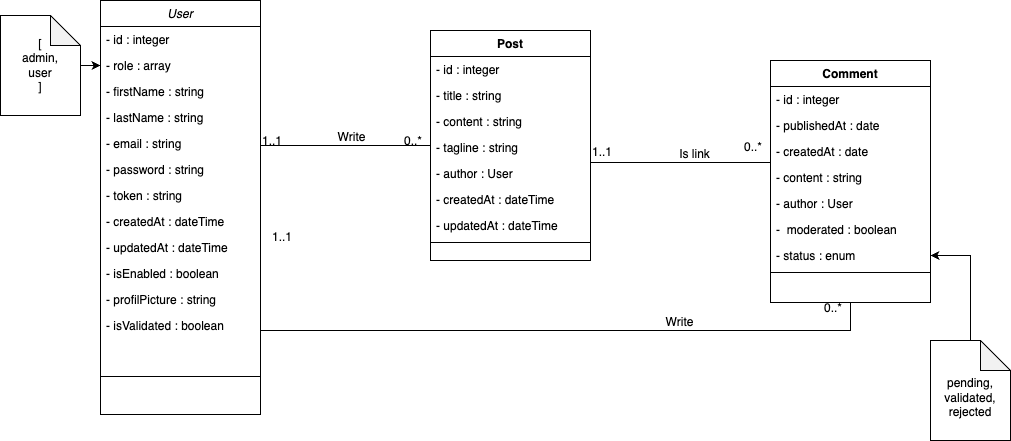

The diagram above was exported from draw.io. Its source (the exported page's mxGraphModel, read from the mxfile embedded in the PNG):
<mxGraphModel dx="954" dy="623" grid="1" gridSize="10" guides="1" tooltips="1" connect="1" arrows="1" fold="1" page="1" pageScale="1" pageWidth="827" pageHeight="1169" math="0" shadow="0">
  <root>
    <mxCell id="WIyWlLk6GJQsqaUBKTNV-0" />
    <mxCell id="WIyWlLk6GJQsqaUBKTNV-1" parent="WIyWlLk6GJQsqaUBKTNV-0" />
    <mxCell id="zkfFHV4jXpPFQw0GAbJ--0" value="User" style="swimlane;fontStyle=2;align=center;verticalAlign=top;childLayout=stackLayout;horizontal=1;startSize=26;horizontalStack=0;resizeParent=1;resizeLast=0;collapsible=1;marginBottom=0;rounded=0;shadow=0;strokeWidth=1;" parent="WIyWlLk6GJQsqaUBKTNV-1" vertex="1">
      <mxGeometry x="200" y="40" width="160" height="414" as="geometry">
        <mxRectangle x="220" y="120" width="160" height="26" as="alternateBounds" />
      </mxGeometry>
    </mxCell>
    <mxCell id="zkfFHV4jXpPFQw0GAbJ--2" value="- id : integer" style="text;align=left;verticalAlign=top;spacingLeft=4;spacingRight=4;overflow=hidden;rotatable=0;points=[[0,0.5],[1,0.5]];portConstraint=eastwest;rounded=0;shadow=0;html=0;" parent="zkfFHV4jXpPFQw0GAbJ--0" vertex="1">
      <mxGeometry y="26" width="160" height="26" as="geometry" />
    </mxCell>
    <mxCell id="9HyeJlbNy_d6b423eOIl-0" value="- role : array" style="text;align=left;verticalAlign=top;spacingLeft=4;spacingRight=4;overflow=hidden;rotatable=0;points=[[0,0.5],[1,0.5]];portConstraint=eastwest;" parent="zkfFHV4jXpPFQw0GAbJ--0" vertex="1">
      <mxGeometry y="52" width="160" height="26" as="geometry" />
    </mxCell>
    <mxCell id="9HyeJlbNy_d6b423eOIl-2" value="- firstName : string" style="text;align=left;verticalAlign=top;spacingLeft=4;spacingRight=4;overflow=hidden;rotatable=0;points=[[0,0.5],[1,0.5]];portConstraint=eastwest;" parent="zkfFHV4jXpPFQw0GAbJ--0" vertex="1">
      <mxGeometry y="78" width="160" height="26" as="geometry" />
    </mxCell>
    <mxCell id="9HyeJlbNy_d6b423eOIl-4" value="- lastName : string" style="text;align=left;verticalAlign=top;spacingLeft=4;spacingRight=4;overflow=hidden;rotatable=0;points=[[0,0.5],[1,0.5]];portConstraint=eastwest;" parent="zkfFHV4jXpPFQw0GAbJ--0" vertex="1">
      <mxGeometry y="104" width="160" height="26" as="geometry" />
    </mxCell>
    <mxCell id="9HyeJlbNy_d6b423eOIl-5" value="- email : string" style="text;align=left;verticalAlign=top;spacingLeft=4;spacingRight=4;overflow=hidden;rotatable=0;points=[[0,0.5],[1,0.5]];portConstraint=eastwest;" parent="zkfFHV4jXpPFQw0GAbJ--0" vertex="1">
      <mxGeometry y="130" width="160" height="26" as="geometry" />
    </mxCell>
    <mxCell id="9HyeJlbNy_d6b423eOIl-6" value="- password : string" style="text;align=left;verticalAlign=top;spacingLeft=4;spacingRight=4;overflow=hidden;rotatable=0;points=[[0,0.5],[1,0.5]];portConstraint=eastwest;" parent="zkfFHV4jXpPFQw0GAbJ--0" vertex="1">
      <mxGeometry y="156" width="160" height="26" as="geometry" />
    </mxCell>
    <mxCell id="z_CKDEHYzZhvOpqoXpLN-0" value="- token : string" style="text;align=left;verticalAlign=top;spacingLeft=4;spacingRight=4;overflow=hidden;rotatable=0;points=[[0,0.5],[1,0.5]];portConstraint=eastwest;" parent="zkfFHV4jXpPFQw0GAbJ--0" vertex="1">
      <mxGeometry y="182" width="160" height="26" as="geometry" />
    </mxCell>
    <mxCell id="9HyeJlbNy_d6b423eOIl-3" value="- createdAt : dateTime" style="text;align=left;verticalAlign=top;spacingLeft=4;spacingRight=4;overflow=hidden;rotatable=0;points=[[0,0.5],[1,0.5]];portConstraint=eastwest;" parent="zkfFHV4jXpPFQw0GAbJ--0" vertex="1">
      <mxGeometry y="208" width="160" height="26" as="geometry" />
    </mxCell>
    <mxCell id="9HyeJlbNy_d6b423eOIl-7" value="- updatedAt : dateTime" style="text;align=left;verticalAlign=top;spacingLeft=4;spacingRight=4;overflow=hidden;rotatable=0;points=[[0,0.5],[1,0.5]];portConstraint=eastwest;" parent="zkfFHV4jXpPFQw0GAbJ--0" vertex="1">
      <mxGeometry y="234" width="160" height="26" as="geometry" />
    </mxCell>
    <mxCell id="9HyeJlbNy_d6b423eOIl-23" value="- isEnabled : boolean" style="text;align=left;verticalAlign=top;spacingLeft=4;spacingRight=4;overflow=hidden;rotatable=0;points=[[0,0.5],[1,0.5]];portConstraint=eastwest;" parent="zkfFHV4jXpPFQw0GAbJ--0" vertex="1">
      <mxGeometry y="260" width="160" height="26" as="geometry" />
    </mxCell>
    <mxCell id="9HyeJlbNy_d6b423eOIl-25" value="- profilPicture : string" style="text;align=left;verticalAlign=top;spacingLeft=4;spacingRight=4;overflow=hidden;rotatable=0;points=[[0,0.5],[1,0.5]];portConstraint=eastwest;" parent="zkfFHV4jXpPFQw0GAbJ--0" vertex="1">
      <mxGeometry y="286" width="160" height="26" as="geometry" />
    </mxCell>
    <mxCell id="z_CKDEHYzZhvOpqoXpLN-1" value="- isValidated : boolean" style="text;align=left;verticalAlign=top;spacingLeft=4;spacingRight=4;overflow=hidden;rotatable=0;points=[[0,0.5],[1,0.5]];portConstraint=eastwest;" parent="zkfFHV4jXpPFQw0GAbJ--0" vertex="1">
      <mxGeometry y="312" width="160" height="26" as="geometry" />
    </mxCell>
    <mxCell id="zkfFHV4jXpPFQw0GAbJ--4" value="" style="line;html=1;strokeWidth=1;align=left;verticalAlign=middle;spacingTop=-1;spacingLeft=3;spacingRight=3;rotatable=0;labelPosition=right;points=[];portConstraint=eastwest;" parent="zkfFHV4jXpPFQw0GAbJ--0" vertex="1">
      <mxGeometry y="338" width="160" height="76" as="geometry" />
    </mxCell>
    <mxCell id="zkfFHV4jXpPFQw0GAbJ--17" value="Post" style="swimlane;fontStyle=1;align=center;verticalAlign=top;childLayout=stackLayout;horizontal=1;startSize=26;horizontalStack=0;resizeParent=1;resizeLast=0;collapsible=1;marginBottom=0;rounded=0;shadow=0;strokeWidth=1;" parent="WIyWlLk6GJQsqaUBKTNV-1" vertex="1">
      <mxGeometry x="530" y="70" width="160" height="230" as="geometry">
        <mxRectangle x="550" y="140" width="160" height="26" as="alternateBounds" />
      </mxGeometry>
    </mxCell>
    <mxCell id="zkfFHV4jXpPFQw0GAbJ--18" value="- id : integer" style="text;align=left;verticalAlign=top;spacingLeft=4;spacingRight=4;overflow=hidden;rotatable=0;points=[[0,0.5],[1,0.5]];portConstraint=eastwest;" parent="zkfFHV4jXpPFQw0GAbJ--17" vertex="1">
      <mxGeometry y="26" width="160" height="26" as="geometry" />
    </mxCell>
    <mxCell id="zkfFHV4jXpPFQw0GAbJ--19" value="- title : string" style="text;align=left;verticalAlign=top;spacingLeft=4;spacingRight=4;overflow=hidden;rotatable=0;points=[[0,0.5],[1,0.5]];portConstraint=eastwest;rounded=0;shadow=0;html=0;" parent="zkfFHV4jXpPFQw0GAbJ--17" vertex="1">
      <mxGeometry y="52" width="160" height="26" as="geometry" />
    </mxCell>
    <mxCell id="zkfFHV4jXpPFQw0GAbJ--20" value="- content : string" style="text;align=left;verticalAlign=top;spacingLeft=4;spacingRight=4;overflow=hidden;rotatable=0;points=[[0,0.5],[1,0.5]];portConstraint=eastwest;rounded=0;shadow=0;html=0;" parent="zkfFHV4jXpPFQw0GAbJ--17" vertex="1">
      <mxGeometry y="78" width="160" height="26" as="geometry" />
    </mxCell>
    <mxCell id="zkfFHV4jXpPFQw0GAbJ--21" value="- tagline : string" style="text;align=left;verticalAlign=top;spacingLeft=4;spacingRight=4;overflow=hidden;rotatable=0;points=[[0,0.5],[1,0.5]];portConstraint=eastwest;rounded=0;shadow=0;html=0;" parent="zkfFHV4jXpPFQw0GAbJ--17" vertex="1">
      <mxGeometry y="104" width="160" height="26" as="geometry" />
    </mxCell>
    <mxCell id="9HyeJlbNy_d6b423eOIl-27" value="- author : User" style="text;align=left;verticalAlign=top;spacingLeft=4;spacingRight=4;overflow=hidden;rotatable=0;points=[[0,0.5],[1,0.5]];portConstraint=eastwest;rounded=0;shadow=0;html=0;" parent="zkfFHV4jXpPFQw0GAbJ--17" vertex="1">
      <mxGeometry y="130" width="160" height="26" as="geometry" />
    </mxCell>
    <mxCell id="zkfFHV4jXpPFQw0GAbJ--22" value="- createdAt : dateTime" style="text;align=left;verticalAlign=top;spacingLeft=4;spacingRight=4;overflow=hidden;rotatable=0;points=[[0,0.5],[1,0.5]];portConstraint=eastwest;rounded=0;shadow=0;html=0;" parent="zkfFHV4jXpPFQw0GAbJ--17" vertex="1">
      <mxGeometry y="156" width="160" height="26" as="geometry" />
    </mxCell>
    <mxCell id="9HyeJlbNy_d6b423eOIl-28" value="- updatedAt : dateTime" style="text;align=left;verticalAlign=top;spacingLeft=4;spacingRight=4;overflow=hidden;rotatable=0;points=[[0,0.5],[1,0.5]];portConstraint=eastwest;rounded=0;shadow=0;html=0;" parent="zkfFHV4jXpPFQw0GAbJ--17" vertex="1">
      <mxGeometry y="182" width="160" height="26" as="geometry" />
    </mxCell>
    <mxCell id="zkfFHV4jXpPFQw0GAbJ--23" value="" style="line;html=1;strokeWidth=1;align=left;verticalAlign=middle;spacingTop=-1;spacingLeft=3;spacingRight=3;rotatable=0;labelPosition=right;points=[];portConstraint=eastwest;" parent="zkfFHV4jXpPFQw0GAbJ--17" vertex="1">
      <mxGeometry y="208" width="160" height="8" as="geometry" />
    </mxCell>
    <mxCell id="zkfFHV4jXpPFQw0GAbJ--26" value="" style="endArrow=none;shadow=0;strokeWidth=1;rounded=0;endFill=0;edgeStyle=elbowEdgeStyle;elbow=vertical;" parent="WIyWlLk6GJQsqaUBKTNV-1" source="zkfFHV4jXpPFQw0GAbJ--0" target="zkfFHV4jXpPFQw0GAbJ--17" edge="1">
      <mxGeometry x="0.5" y="41" relative="1" as="geometry">
        <mxPoint x="380" y="192" as="sourcePoint" />
        <mxPoint x="540" y="192" as="targetPoint" />
        <mxPoint x="-40" y="32" as="offset" />
      </mxGeometry>
    </mxCell>
    <mxCell id="zkfFHV4jXpPFQw0GAbJ--27" value="1..1" style="resizable=0;align=left;verticalAlign=bottom;labelBackgroundColor=none;fontSize=12;" parent="zkfFHV4jXpPFQw0GAbJ--26" connectable="0" vertex="1">
      <mxGeometry x="-1" relative="1" as="geometry">
        <mxPoint y="4" as="offset" />
      </mxGeometry>
    </mxCell>
    <mxCell id="zkfFHV4jXpPFQw0GAbJ--28" value="0..*" style="resizable=0;align=right;verticalAlign=bottom;labelBackgroundColor=none;fontSize=12;" parent="zkfFHV4jXpPFQw0GAbJ--26" connectable="0" vertex="1">
      <mxGeometry x="1" relative="1" as="geometry">
        <mxPoint x="-7" y="4" as="offset" />
      </mxGeometry>
    </mxCell>
    <mxCell id="zkfFHV4jXpPFQw0GAbJ--29" value="Write" style="text;html=1;resizable=0;points=[];;align=center;verticalAlign=middle;labelBackgroundColor=none;rounded=0;shadow=0;strokeWidth=1;fontSize=12;" parent="zkfFHV4jXpPFQw0GAbJ--26" vertex="1" connectable="0">
      <mxGeometry x="0.5" y="49" relative="1" as="geometry">
        <mxPoint x="-38" y="40" as="offset" />
      </mxGeometry>
    </mxCell>
    <mxCell id="9HyeJlbNy_d6b423eOIl-8" value="Comment" style="swimlane;fontStyle=1;align=center;verticalAlign=top;childLayout=stackLayout;horizontal=1;startSize=26;horizontalStack=0;resizeParent=1;resizeLast=0;collapsible=1;marginBottom=0;rounded=0;shadow=0;strokeWidth=1;" parent="WIyWlLk6GJQsqaUBKTNV-1" vertex="1">
      <mxGeometry x="870" y="100" width="160" height="242" as="geometry">
        <mxRectangle x="550" y="140" width="160" height="26" as="alternateBounds" />
      </mxGeometry>
    </mxCell>
    <mxCell id="9HyeJlbNy_d6b423eOIl-9" value="- id : integer" style="text;align=left;verticalAlign=top;spacingLeft=4;spacingRight=4;overflow=hidden;rotatable=0;points=[[0,0.5],[1,0.5]];portConstraint=eastwest;" parent="9HyeJlbNy_d6b423eOIl-8" vertex="1">
      <mxGeometry y="26" width="160" height="26" as="geometry" />
    </mxCell>
    <mxCell id="9HyeJlbNy_d6b423eOIl-11" value="- publishedAt : date" style="text;align=left;verticalAlign=top;spacingLeft=4;spacingRight=4;overflow=hidden;rotatable=0;points=[[0,0.5],[1,0.5]];portConstraint=eastwest;rounded=0;shadow=0;html=0;" parent="9HyeJlbNy_d6b423eOIl-8" vertex="1">
      <mxGeometry y="52" width="160" height="26" as="geometry" />
    </mxCell>
    <mxCell id="9HyeJlbNy_d6b423eOIl-12" value="- createdAt : date" style="text;align=left;verticalAlign=top;spacingLeft=4;spacingRight=4;overflow=hidden;rotatable=0;points=[[0,0.5],[1,0.5]];portConstraint=eastwest;rounded=0;shadow=0;html=0;" parent="9HyeJlbNy_d6b423eOIl-8" vertex="1">
      <mxGeometry y="78" width="160" height="26" as="geometry" />
    </mxCell>
    <mxCell id="9HyeJlbNy_d6b423eOIl-13" value="- content : string" style="text;align=left;verticalAlign=top;spacingLeft=4;spacingRight=4;overflow=hidden;rotatable=0;points=[[0,0.5],[1,0.5]];portConstraint=eastwest;rounded=0;shadow=0;html=0;" parent="9HyeJlbNy_d6b423eOIl-8" vertex="1">
      <mxGeometry y="104" width="160" height="26" as="geometry" />
    </mxCell>
    <mxCell id="9HyeJlbNy_d6b423eOIl-29" value="- author : User" style="text;align=left;verticalAlign=top;spacingLeft=4;spacingRight=4;overflow=hidden;rotatable=0;points=[[0,0.5],[1,0.5]];portConstraint=eastwest;rounded=0;shadow=0;html=0;" parent="9HyeJlbNy_d6b423eOIl-8" vertex="1">
      <mxGeometry y="130" width="160" height="26" as="geometry" />
    </mxCell>
    <mxCell id="9HyeJlbNy_d6b423eOIl-38" value="-  moderated : boolean" style="text;align=left;verticalAlign=top;spacingLeft=4;spacingRight=4;overflow=hidden;rotatable=0;points=[[0,0.5],[1,0.5]];portConstraint=eastwest;rounded=0;shadow=0;html=0;" parent="9HyeJlbNy_d6b423eOIl-8" vertex="1">
      <mxGeometry y="156" width="160" height="26" as="geometry" />
    </mxCell>
    <mxCell id="9HyeJlbNy_d6b423eOIl-10" value="- status : enum" style="text;align=left;verticalAlign=top;spacingLeft=4;spacingRight=4;overflow=hidden;rotatable=0;points=[[0,0.5],[1,0.5]];portConstraint=eastwest;rounded=0;shadow=0;html=0;" parent="9HyeJlbNy_d6b423eOIl-8" vertex="1">
      <mxGeometry y="182" width="160" height="26" as="geometry" />
    </mxCell>
    <mxCell id="9HyeJlbNy_d6b423eOIl-14" value="" style="line;html=1;strokeWidth=1;align=left;verticalAlign=middle;spacingTop=-1;spacingLeft=3;spacingRight=3;rotatable=0;labelPosition=right;points=[];portConstraint=eastwest;" parent="9HyeJlbNy_d6b423eOIl-8" vertex="1">
      <mxGeometry y="208" width="160" height="8" as="geometry" />
    </mxCell>
    <mxCell id="9HyeJlbNy_d6b423eOIl-17" value="" style="endArrow=none;shadow=0;strokeWidth=1;rounded=0;endFill=0;edgeStyle=elbowEdgeStyle;elbow=vertical;exitX=1;exitY=0.5;exitDx=0;exitDy=0;entryX=0;entryY=0.5;entryDx=0;entryDy=0;" parent="WIyWlLk6GJQsqaUBKTNV-1" source="9HyeJlbNy_d6b423eOIl-27" target="9HyeJlbNy_d6b423eOIl-12" edge="1">
      <mxGeometry x="0.5" y="41" relative="1" as="geometry">
        <mxPoint x="700" y="188" as="sourcePoint" />
        <mxPoint x="840" y="188" as="targetPoint" />
        <mxPoint x="-40" y="32" as="offset" />
      </mxGeometry>
    </mxCell>
    <mxCell id="9HyeJlbNy_d6b423eOIl-18" value="1..1" style="resizable=0;align=left;verticalAlign=bottom;labelBackgroundColor=none;fontSize=12;" parent="9HyeJlbNy_d6b423eOIl-17" connectable="0" vertex="1">
      <mxGeometry x="-1" relative="1" as="geometry">
        <mxPoint y="-13" as="offset" />
      </mxGeometry>
    </mxCell>
    <mxCell id="9HyeJlbNy_d6b423eOIl-19" value="0..*" style="resizable=0;align=right;verticalAlign=bottom;labelBackgroundColor=none;fontSize=12;" parent="9HyeJlbNy_d6b423eOIl-17" connectable="0" vertex="1">
      <mxGeometry x="1" relative="1" as="geometry">
        <mxPoint x="-7" y="4" as="offset" />
      </mxGeometry>
    </mxCell>
    <mxCell id="9HyeJlbNy_d6b423eOIl-20" value="Is link" style="text;html=1;resizable=0;points=[];;align=center;verticalAlign=middle;labelBackgroundColor=none;rounded=0;shadow=0;strokeWidth=1;fontSize=12;" parent="9HyeJlbNy_d6b423eOIl-17" vertex="1" connectable="0">
      <mxGeometry x="0.5" y="49" relative="1" as="geometry">
        <mxPoint x="-38" y="40" as="offset" />
      </mxGeometry>
    </mxCell>
    <mxCell id="9HyeJlbNy_d6b423eOIl-22" value="" style="edgeStyle=orthogonalEdgeStyle;rounded=0;orthogonalLoop=1;jettySize=auto;html=1;" parent="WIyWlLk6GJQsqaUBKTNV-1" source="9HyeJlbNy_d6b423eOIl-21" target="9HyeJlbNy_d6b423eOIl-0" edge="1">
      <mxGeometry relative="1" as="geometry" />
    </mxCell>
    <mxCell id="9HyeJlbNy_d6b423eOIl-21" value="[&lt;br&gt;admin,&lt;br&gt;user&lt;br&gt;]" style="shape=note;whiteSpace=wrap;html=1;backgroundOutline=1;darkOpacity=0.05;" parent="WIyWlLk6GJQsqaUBKTNV-1" vertex="1">
      <mxGeometry x="100" y="55" width="80" height="100" as="geometry" />
    </mxCell>
    <mxCell id="z_CKDEHYzZhvOpqoXpLN-2" value="" style="endArrow=none;shadow=0;strokeWidth=1;rounded=0;endFill=0;edgeStyle=elbowEdgeStyle;elbow=vertical;entryX=0.5;entryY=1;entryDx=0;entryDy=0;exitX=1;exitY=0.5;exitDx=0;exitDy=0;" parent="WIyWlLk6GJQsqaUBKTNV-1" source="9HyeJlbNy_d6b423eOIl-25" target="9HyeJlbNy_d6b423eOIl-8" edge="1">
      <mxGeometry x="0.5" y="41" relative="1" as="geometry">
        <mxPoint x="360" y="488" as="sourcePoint" />
        <mxPoint x="950" y="340" as="targetPoint" />
        <mxPoint x="-40" y="32" as="offset" />
        <Array as="points">
          <mxPoint x="660" y="370" />
        </Array>
      </mxGeometry>
    </mxCell>
    <mxCell id="z_CKDEHYzZhvOpqoXpLN-3" value="1..1" style="resizable=0;align=left;verticalAlign=bottom;labelBackgroundColor=none;fontSize=12;" parent="z_CKDEHYzZhvOpqoXpLN-2" connectable="0" vertex="1">
      <mxGeometry x="-1" relative="1" as="geometry">
        <mxPoint x="10" y="-54" as="offset" />
      </mxGeometry>
    </mxCell>
    <mxCell id="z_CKDEHYzZhvOpqoXpLN-4" value="0..*" style="resizable=0;align=right;verticalAlign=bottom;labelBackgroundColor=none;fontSize=12;" parent="z_CKDEHYzZhvOpqoXpLN-2" connectable="0" vertex="1">
      <mxGeometry x="1" relative="1" as="geometry">
        <mxPoint x="-7" y="14" as="offset" />
      </mxGeometry>
    </mxCell>
    <mxCell id="z_CKDEHYzZhvOpqoXpLN-5" value="Write" style="text;html=1;resizable=0;points=[];;align=center;verticalAlign=middle;labelBackgroundColor=none;rounded=0;shadow=0;strokeWidth=1;fontSize=12;" parent="z_CKDEHYzZhvOpqoXpLN-2" vertex="1" connectable="0">
      <mxGeometry x="0.5" y="49" relative="1" as="geometry">
        <mxPoint x="-38" y="40" as="offset" />
      </mxGeometry>
    </mxCell>
    <mxCell id="z_CKDEHYzZhvOpqoXpLN-6" value="&lt;br&gt;pending,&lt;br&gt;validated,&lt;br&gt;rejected&lt;br&gt;" style="shape=note;whiteSpace=wrap;html=1;backgroundOutline=1;darkOpacity=0.05;" parent="WIyWlLk6GJQsqaUBKTNV-1" vertex="1">
      <mxGeometry x="1030" y="380" width="80" height="100" as="geometry" />
    </mxCell>
    <mxCell id="z_CKDEHYzZhvOpqoXpLN-7" value="" style="edgeStyle=orthogonalEdgeStyle;rounded=0;orthogonalLoop=1;jettySize=auto;html=1;entryX=1;entryY=0.5;entryDx=0;entryDy=0;exitX=0.5;exitY=0;exitDx=0;exitDy=0;exitPerimeter=0;" parent="WIyWlLk6GJQsqaUBKTNV-1" source="z_CKDEHYzZhvOpqoXpLN-6" target="9HyeJlbNy_d6b423eOIl-10" edge="1">
      <mxGeometry relative="1" as="geometry">
        <mxPoint x="190" y="115" as="sourcePoint" />
        <mxPoint x="210" y="115" as="targetPoint" />
      </mxGeometry>
    </mxCell>
  </root>
</mxGraphModel>